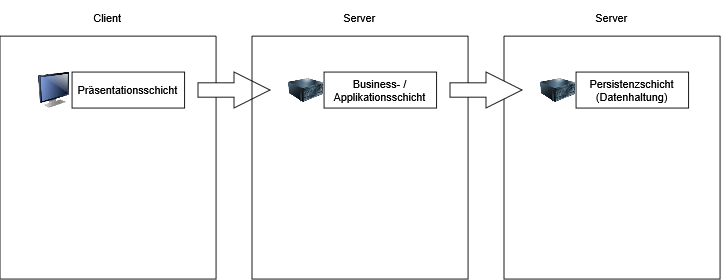

The diagram above was exported from draw.io. Its source (the exported page's mxGraphModel, read from the mxfile embedded in the PNG):
<mxGraphModel dx="1285" dy="686" grid="1" gridSize="10" guides="1" tooltips="1" connect="1" arrows="1" fold="1" page="1" pageScale="1" pageWidth="827" pageHeight="1169" math="0" shadow="0">
  <root>
    <mxCell id="0" />
    <mxCell id="1" parent="0" />
    <mxCell id="DTvDTTiMiXbE-jTxv5Rr-31" parent="1" style="text;html=1;whiteSpace=wrap;strokeColor=none;fillColor=none;align=center;verticalAlign=middle;rounded=0;" value="&lt;div&gt;Client&lt;/div&gt;" vertex="1">
      <mxGeometry height="40" width="80" x="94" as="geometry" />
    </mxCell>
    <mxCell id="DTvDTTiMiXbE-jTxv5Rr-33" parent="1" style="swimlane;startSize=0;" value="" vertex="1">
      <mxGeometry height="270" width="240" x="14" y="40" as="geometry" />
    </mxCell>
    <mxCell id="DTvDTTiMiXbE-jTxv5Rr-1" parent="DTvDTTiMiXbE-jTxv5Rr-33" style="image;html=1;image=img/lib/clip_art/computers/Monitor_128x128.png" value="" vertex="1">
      <mxGeometry height="40" width="40" x="40" y="40" as="geometry" />
    </mxCell>
    <mxCell id="DTvDTTiMiXbE-jTxv5Rr-2" parent="DTvDTTiMiXbE-jTxv5Rr-33" style="rounded=0;whiteSpace=wrap;html=1;" value="Präsentationsschicht" vertex="1">
      <mxGeometry height="40" width="125" x="80" y="40" as="geometry" />
    </mxCell>
    <mxCell id="DTvDTTiMiXbE-jTxv5Rr-34" parent="1" style="html=1;shadow=0;dashed=0;align=center;verticalAlign=middle;shape=mxgraph.arrows2.arrow;dy=0.6;dx=40;direction=south;notch=0;rotation=-90;" value="" vertex="1">
      <mxGeometry height="80" width="40" x="254" y="60" as="geometry" />
    </mxCell>
    <mxCell id="DTvDTTiMiXbE-jTxv5Rr-36" parent="1" style="text;html=1;whiteSpace=wrap;strokeColor=none;fillColor=none;align=center;verticalAlign=middle;rounded=0;" value="Server" vertex="1">
      <mxGeometry height="40" width="80" x="374" as="geometry" />
    </mxCell>
    <mxCell id="DTvDTTiMiXbE-jTxv5Rr-37" parent="1" style="swimlane;startSize=0;" value="" vertex="1">
      <mxGeometry height="270" width="240" x="294" y="40" as="geometry" />
    </mxCell>
    <mxCell id="DTvDTTiMiXbE-jTxv5Rr-39" parent="DTvDTTiMiXbE-jTxv5Rr-37" style="rounded=0;whiteSpace=wrap;html=1;" value="Business- / Applikationsschicht" vertex="1">
      <mxGeometry height="40" width="125" x="80" y="40" as="geometry" />
    </mxCell>
    <mxCell id="DTvDTTiMiXbE-jTxv5Rr-4" parent="DTvDTTiMiXbE-jTxv5Rr-37" style="image;html=1;image=img/lib/clip_art/computers/Server_128x128.png" value="" vertex="1">
      <mxGeometry height="40" width="40" x="40" y="40" as="geometry" />
    </mxCell>
    <mxCell id="DTvDTTiMiXbE-jTxv5Rr-42" parent="1" style="text;html=1;whiteSpace=wrap;strokeColor=none;fillColor=none;align=center;verticalAlign=middle;rounded=0;" value="Server" vertex="1">
      <mxGeometry height="40" width="80" x="654" as="geometry" />
    </mxCell>
    <mxCell id="DTvDTTiMiXbE-jTxv5Rr-43" parent="1" style="swimlane;startSize=0;" value="" vertex="1">
      <mxGeometry height="270" width="240" x="574" y="40" as="geometry" />
    </mxCell>
    <mxCell id="DTvDTTiMiXbE-jTxv5Rr-44" parent="DTvDTTiMiXbE-jTxv5Rr-43" style="rounded=0;whiteSpace=wrap;html=1;" value="&lt;div&gt;Persistenzschicht (Datenhaltung)&lt;/div&gt;" vertex="1">
      <mxGeometry height="40" width="125" x="80" y="40" as="geometry" />
    </mxCell>
    <mxCell id="DTvDTTiMiXbE-jTxv5Rr-45" parent="DTvDTTiMiXbE-jTxv5Rr-43" style="image;html=1;image=img/lib/clip_art/computers/Server_128x128.png" value="" vertex="1">
      <mxGeometry height="40" width="40" x="40" y="40" as="geometry" />
    </mxCell>
    <mxCell id="DTvDTTiMiXbE-jTxv5Rr-46" parent="1" style="html=1;shadow=0;dashed=0;align=center;verticalAlign=middle;shape=mxgraph.arrows2.arrow;dy=0.6;dx=40;direction=south;notch=0;rotation=-90;" value="" vertex="1">
      <mxGeometry height="80" width="40" x="534" y="60" as="geometry" />
    </mxCell>
  </root>
</mxGraphModel>